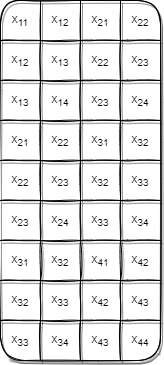

The diagram above was exported from draw.io. Its source (the exported page's mxGraphModel, read from the mxfile embedded in the PNG):
<mxGraphModel dx="539" dy="845" grid="1" gridSize="10" guides="1" tooltips="1" connect="1" arrows="1" fold="1" page="1" pageScale="1" pageWidth="827" pageHeight="1169" math="0" shadow="0">
  <root>
    <mxCell id="0" />
    <mxCell id="1" parent="0" />
    <mxCell id="ghQjHM-szUbixgcWZLEX-33" value="" style="shape=table;startSize=0;container=1;collapsible=0;childLayout=tableLayout;rounded=1;sketch=1;shadow=1;" vertex="1" parent="1">
      <mxGeometry x="280" y="120" width="160" height="360" as="geometry" />
    </mxCell>
    <mxCell id="ghQjHM-szUbixgcWZLEX-34" value="" style="shape=partialRectangle;collapsible=0;dropTarget=0;pointerEvents=0;fillColor=none;top=0;left=0;bottom=0;right=0;points=[[0,0.5],[1,0.5]];portConstraint=eastwest;" vertex="1" parent="ghQjHM-szUbixgcWZLEX-33">
      <mxGeometry width="160" height="40" as="geometry" />
    </mxCell>
    <mxCell id="ghQjHM-szUbixgcWZLEX-35" value="x&lt;sub&gt;11&lt;/sub&gt;" style="shape=partialRectangle;html=1;whiteSpace=wrap;connectable=0;overflow=hidden;fillColor=none;top=0;left=0;bottom=0;right=0;pointerEvents=1;" vertex="1" parent="ghQjHM-szUbixgcWZLEX-34">
      <mxGeometry width="40" height="40" as="geometry">
        <mxRectangle width="40" height="40" as="alternateBounds" />
      </mxGeometry>
    </mxCell>
    <mxCell id="ghQjHM-szUbixgcWZLEX-36" value="x&lt;sub&gt;12&lt;/sub&gt;" style="shape=partialRectangle;html=1;whiteSpace=wrap;connectable=0;overflow=hidden;fillColor=none;top=0;left=0;bottom=0;right=0;pointerEvents=1;" vertex="1" parent="ghQjHM-szUbixgcWZLEX-34">
      <mxGeometry x="40" width="40" height="40" as="geometry">
        <mxRectangle width="40" height="40" as="alternateBounds" />
      </mxGeometry>
    </mxCell>
    <mxCell id="ghQjHM-szUbixgcWZLEX-37" value="x&lt;sub&gt;21&lt;/sub&gt;" style="shape=partialRectangle;html=1;whiteSpace=wrap;connectable=0;overflow=hidden;fillColor=none;top=0;left=0;bottom=0;right=0;pointerEvents=1;" vertex="1" parent="ghQjHM-szUbixgcWZLEX-34">
      <mxGeometry x="80" width="40" height="40" as="geometry">
        <mxRectangle width="40" height="40" as="alternateBounds" />
      </mxGeometry>
    </mxCell>
    <mxCell id="ghQjHM-szUbixgcWZLEX-38" value="x&lt;sub&gt;22&lt;/sub&gt;" style="shape=partialRectangle;html=1;whiteSpace=wrap;connectable=0;overflow=hidden;fillColor=none;top=0;left=0;bottom=0;right=0;pointerEvents=1;" vertex="1" parent="ghQjHM-szUbixgcWZLEX-34">
      <mxGeometry x="120" width="40" height="40" as="geometry">
        <mxRectangle width="40" height="40" as="alternateBounds" />
      </mxGeometry>
    </mxCell>
    <mxCell id="ghQjHM-szUbixgcWZLEX-39" value="" style="shape=partialRectangle;collapsible=0;dropTarget=0;pointerEvents=0;fillColor=none;top=0;left=0;bottom=0;right=0;points=[[0,0.5],[1,0.5]];portConstraint=eastwest;" vertex="1" parent="ghQjHM-szUbixgcWZLEX-33">
      <mxGeometry y="40" width="160" height="40" as="geometry" />
    </mxCell>
    <mxCell id="ghQjHM-szUbixgcWZLEX-40" value="x&lt;sub&gt;12&lt;/sub&gt;" style="shape=partialRectangle;html=1;whiteSpace=wrap;connectable=0;overflow=hidden;fillColor=none;top=0;left=0;bottom=0;right=0;pointerEvents=1;" vertex="1" parent="ghQjHM-szUbixgcWZLEX-39">
      <mxGeometry width="40" height="40" as="geometry">
        <mxRectangle width="40" height="40" as="alternateBounds" />
      </mxGeometry>
    </mxCell>
    <mxCell id="ghQjHM-szUbixgcWZLEX-41" value="x&lt;sub&gt;13&lt;/sub&gt;" style="shape=partialRectangle;html=1;whiteSpace=wrap;connectable=0;overflow=hidden;fillColor=none;top=0;left=0;bottom=0;right=0;pointerEvents=1;" vertex="1" parent="ghQjHM-szUbixgcWZLEX-39">
      <mxGeometry x="40" width="40" height="40" as="geometry">
        <mxRectangle width="40" height="40" as="alternateBounds" />
      </mxGeometry>
    </mxCell>
    <mxCell id="ghQjHM-szUbixgcWZLEX-42" value="x&lt;sub&gt;22&lt;/sub&gt;" style="shape=partialRectangle;html=1;whiteSpace=wrap;connectable=0;overflow=hidden;fillColor=none;top=0;left=0;bottom=0;right=0;pointerEvents=1;" vertex="1" parent="ghQjHM-szUbixgcWZLEX-39">
      <mxGeometry x="80" width="40" height="40" as="geometry">
        <mxRectangle width="40" height="40" as="alternateBounds" />
      </mxGeometry>
    </mxCell>
    <mxCell id="ghQjHM-szUbixgcWZLEX-43" value="x&lt;sub&gt;23&lt;/sub&gt;" style="shape=partialRectangle;html=1;whiteSpace=wrap;connectable=0;overflow=hidden;fillColor=none;top=0;left=0;bottom=0;right=0;pointerEvents=1;" vertex="1" parent="ghQjHM-szUbixgcWZLEX-39">
      <mxGeometry x="120" width="40" height="40" as="geometry">
        <mxRectangle width="40" height="40" as="alternateBounds" />
      </mxGeometry>
    </mxCell>
    <mxCell id="ghQjHM-szUbixgcWZLEX-44" value="" style="shape=partialRectangle;collapsible=0;dropTarget=0;pointerEvents=0;fillColor=none;top=0;left=0;bottom=0;right=0;points=[[0,0.5],[1,0.5]];portConstraint=eastwest;" vertex="1" parent="ghQjHM-szUbixgcWZLEX-33">
      <mxGeometry y="80" width="160" height="40" as="geometry" />
    </mxCell>
    <mxCell id="ghQjHM-szUbixgcWZLEX-45" value="x&lt;sub&gt;13&lt;/sub&gt;" style="shape=partialRectangle;html=1;whiteSpace=wrap;connectable=0;overflow=hidden;fillColor=none;top=0;left=0;bottom=0;right=0;pointerEvents=1;" vertex="1" parent="ghQjHM-szUbixgcWZLEX-44">
      <mxGeometry width="40" height="40" as="geometry">
        <mxRectangle width="40" height="40" as="alternateBounds" />
      </mxGeometry>
    </mxCell>
    <mxCell id="ghQjHM-szUbixgcWZLEX-46" value="x&lt;sub&gt;14&lt;/sub&gt;" style="shape=partialRectangle;html=1;whiteSpace=wrap;connectable=0;overflow=hidden;fillColor=none;top=0;left=0;bottom=0;right=0;pointerEvents=1;" vertex="1" parent="ghQjHM-szUbixgcWZLEX-44">
      <mxGeometry x="40" width="40" height="40" as="geometry">
        <mxRectangle width="40" height="40" as="alternateBounds" />
      </mxGeometry>
    </mxCell>
    <mxCell id="ghQjHM-szUbixgcWZLEX-47" value="x&lt;sub&gt;23&lt;/sub&gt;" style="shape=partialRectangle;html=1;whiteSpace=wrap;connectable=0;overflow=hidden;fillColor=none;top=0;left=0;bottom=0;right=0;pointerEvents=1;" vertex="1" parent="ghQjHM-szUbixgcWZLEX-44">
      <mxGeometry x="80" width="40" height="40" as="geometry">
        <mxRectangle width="40" height="40" as="alternateBounds" />
      </mxGeometry>
    </mxCell>
    <mxCell id="ghQjHM-szUbixgcWZLEX-48" value="x&lt;sub&gt;24&lt;/sub&gt;" style="shape=partialRectangle;html=1;whiteSpace=wrap;connectable=0;overflow=hidden;fillColor=none;top=0;left=0;bottom=0;right=0;pointerEvents=1;" vertex="1" parent="ghQjHM-szUbixgcWZLEX-44">
      <mxGeometry x="120" width="40" height="40" as="geometry">
        <mxRectangle width="40" height="40" as="alternateBounds" />
      </mxGeometry>
    </mxCell>
    <mxCell id="ghQjHM-szUbixgcWZLEX-49" value="" style="shape=partialRectangle;collapsible=0;dropTarget=0;pointerEvents=0;fillColor=none;top=0;left=0;bottom=0;right=0;points=[[0,0.5],[1,0.5]];portConstraint=eastwest;" vertex="1" parent="ghQjHM-szUbixgcWZLEX-33">
      <mxGeometry y="120" width="160" height="40" as="geometry" />
    </mxCell>
    <mxCell id="ghQjHM-szUbixgcWZLEX-50" value="x&lt;sub&gt;21&lt;/sub&gt;" style="shape=partialRectangle;html=1;whiteSpace=wrap;connectable=0;overflow=hidden;fillColor=none;top=0;left=0;bottom=0;right=0;pointerEvents=1;" vertex="1" parent="ghQjHM-szUbixgcWZLEX-49">
      <mxGeometry width="40" height="40" as="geometry">
        <mxRectangle width="40" height="40" as="alternateBounds" />
      </mxGeometry>
    </mxCell>
    <mxCell id="ghQjHM-szUbixgcWZLEX-51" value="x&lt;sub&gt;22&lt;/sub&gt;" style="shape=partialRectangle;html=1;whiteSpace=wrap;connectable=0;overflow=hidden;fillColor=none;top=0;left=0;bottom=0;right=0;pointerEvents=1;" vertex="1" parent="ghQjHM-szUbixgcWZLEX-49">
      <mxGeometry x="40" width="40" height="40" as="geometry">
        <mxRectangle width="40" height="40" as="alternateBounds" />
      </mxGeometry>
    </mxCell>
    <mxCell id="ghQjHM-szUbixgcWZLEX-52" value="x&lt;sub&gt;31&lt;/sub&gt;" style="shape=partialRectangle;html=1;whiteSpace=wrap;connectable=0;overflow=hidden;fillColor=none;top=0;left=0;bottom=0;right=0;pointerEvents=1;" vertex="1" parent="ghQjHM-szUbixgcWZLEX-49">
      <mxGeometry x="80" width="40" height="40" as="geometry">
        <mxRectangle width="40" height="40" as="alternateBounds" />
      </mxGeometry>
    </mxCell>
    <mxCell id="ghQjHM-szUbixgcWZLEX-53" value="x&lt;sub&gt;32&lt;/sub&gt;" style="shape=partialRectangle;html=1;whiteSpace=wrap;connectable=0;overflow=hidden;fillColor=none;top=0;left=0;bottom=0;right=0;pointerEvents=1;" vertex="1" parent="ghQjHM-szUbixgcWZLEX-49">
      <mxGeometry x="120" width="40" height="40" as="geometry">
        <mxRectangle width="40" height="40" as="alternateBounds" />
      </mxGeometry>
    </mxCell>
    <mxCell id="ghQjHM-szUbixgcWZLEX-54" value="" style="shape=partialRectangle;collapsible=0;dropTarget=0;pointerEvents=0;fillColor=none;top=0;left=0;bottom=0;right=0;points=[[0,0.5],[1,0.5]];portConstraint=eastwest;" vertex="1" parent="ghQjHM-szUbixgcWZLEX-33">
      <mxGeometry y="160" width="160" height="40" as="geometry" />
    </mxCell>
    <mxCell id="ghQjHM-szUbixgcWZLEX-55" value="x&lt;sub&gt;22&lt;/sub&gt;" style="shape=partialRectangle;html=1;whiteSpace=wrap;connectable=0;overflow=hidden;fillColor=none;top=0;left=0;bottom=0;right=0;pointerEvents=1;" vertex="1" parent="ghQjHM-szUbixgcWZLEX-54">
      <mxGeometry width="40" height="40" as="geometry">
        <mxRectangle width="40" height="40" as="alternateBounds" />
      </mxGeometry>
    </mxCell>
    <mxCell id="ghQjHM-szUbixgcWZLEX-56" value="x&lt;sub&gt;23&lt;/sub&gt;" style="shape=partialRectangle;html=1;whiteSpace=wrap;connectable=0;overflow=hidden;fillColor=none;top=0;left=0;bottom=0;right=0;pointerEvents=1;" vertex="1" parent="ghQjHM-szUbixgcWZLEX-54">
      <mxGeometry x="40" width="40" height="40" as="geometry">
        <mxRectangle width="40" height="40" as="alternateBounds" />
      </mxGeometry>
    </mxCell>
    <mxCell id="ghQjHM-szUbixgcWZLEX-57" value="x&lt;sub&gt;32&lt;/sub&gt;" style="shape=partialRectangle;html=1;whiteSpace=wrap;connectable=0;overflow=hidden;fillColor=none;top=0;left=0;bottom=0;right=0;pointerEvents=1;" vertex="1" parent="ghQjHM-szUbixgcWZLEX-54">
      <mxGeometry x="80" width="40" height="40" as="geometry">
        <mxRectangle width="40" height="40" as="alternateBounds" />
      </mxGeometry>
    </mxCell>
    <mxCell id="ghQjHM-szUbixgcWZLEX-58" value="x&lt;sub&gt;33&lt;/sub&gt;" style="shape=partialRectangle;html=1;whiteSpace=wrap;connectable=0;overflow=hidden;fillColor=none;top=0;left=0;bottom=0;right=0;pointerEvents=1;" vertex="1" parent="ghQjHM-szUbixgcWZLEX-54">
      <mxGeometry x="120" width="40" height="40" as="geometry">
        <mxRectangle width="40" height="40" as="alternateBounds" />
      </mxGeometry>
    </mxCell>
    <mxCell id="ghQjHM-szUbixgcWZLEX-59" value="" style="shape=partialRectangle;collapsible=0;dropTarget=0;pointerEvents=0;fillColor=none;top=0;left=0;bottom=0;right=0;points=[[0,0.5],[1,0.5]];portConstraint=eastwest;" vertex="1" parent="ghQjHM-szUbixgcWZLEX-33">
      <mxGeometry y="200" width="160" height="40" as="geometry" />
    </mxCell>
    <mxCell id="ghQjHM-szUbixgcWZLEX-60" value="x&lt;sub&gt;23&lt;/sub&gt;" style="shape=partialRectangle;html=1;whiteSpace=wrap;connectable=0;overflow=hidden;fillColor=none;top=0;left=0;bottom=0;right=0;pointerEvents=1;" vertex="1" parent="ghQjHM-szUbixgcWZLEX-59">
      <mxGeometry width="40" height="40" as="geometry">
        <mxRectangle width="40" height="40" as="alternateBounds" />
      </mxGeometry>
    </mxCell>
    <mxCell id="ghQjHM-szUbixgcWZLEX-61" value="x&lt;sub&gt;24&lt;/sub&gt;" style="shape=partialRectangle;html=1;whiteSpace=wrap;connectable=0;overflow=hidden;fillColor=none;top=0;left=0;bottom=0;right=0;pointerEvents=1;" vertex="1" parent="ghQjHM-szUbixgcWZLEX-59">
      <mxGeometry x="40" width="40" height="40" as="geometry">
        <mxRectangle width="40" height="40" as="alternateBounds" />
      </mxGeometry>
    </mxCell>
    <mxCell id="ghQjHM-szUbixgcWZLEX-62" value="x&lt;sub&gt;33&lt;/sub&gt;" style="shape=partialRectangle;html=1;whiteSpace=wrap;connectable=0;overflow=hidden;fillColor=none;top=0;left=0;bottom=0;right=0;pointerEvents=1;" vertex="1" parent="ghQjHM-szUbixgcWZLEX-59">
      <mxGeometry x="80" width="40" height="40" as="geometry">
        <mxRectangle width="40" height="40" as="alternateBounds" />
      </mxGeometry>
    </mxCell>
    <mxCell id="ghQjHM-szUbixgcWZLEX-63" value="x&lt;sub&gt;34&lt;/sub&gt;" style="shape=partialRectangle;html=1;whiteSpace=wrap;connectable=0;overflow=hidden;fillColor=none;top=0;left=0;bottom=0;right=0;pointerEvents=1;" vertex="1" parent="ghQjHM-szUbixgcWZLEX-59">
      <mxGeometry x="120" width="40" height="40" as="geometry">
        <mxRectangle width="40" height="40" as="alternateBounds" />
      </mxGeometry>
    </mxCell>
    <mxCell id="ghQjHM-szUbixgcWZLEX-64" value="" style="shape=partialRectangle;collapsible=0;dropTarget=0;pointerEvents=0;fillColor=none;top=0;left=0;bottom=0;right=0;points=[[0,0.5],[1,0.5]];portConstraint=eastwest;" vertex="1" parent="ghQjHM-szUbixgcWZLEX-33">
      <mxGeometry y="240" width="160" height="40" as="geometry" />
    </mxCell>
    <mxCell id="ghQjHM-szUbixgcWZLEX-65" value="x&lt;sub&gt;31&lt;/sub&gt;" style="shape=partialRectangle;html=1;whiteSpace=wrap;connectable=0;overflow=hidden;fillColor=none;top=0;left=0;bottom=0;right=0;pointerEvents=1;" vertex="1" parent="ghQjHM-szUbixgcWZLEX-64">
      <mxGeometry width="40" height="40" as="geometry">
        <mxRectangle width="40" height="40" as="alternateBounds" />
      </mxGeometry>
    </mxCell>
    <mxCell id="ghQjHM-szUbixgcWZLEX-66" value="x&lt;sub&gt;32&lt;/sub&gt;" style="shape=partialRectangle;html=1;whiteSpace=wrap;connectable=0;overflow=hidden;fillColor=none;top=0;left=0;bottom=0;right=0;pointerEvents=1;" vertex="1" parent="ghQjHM-szUbixgcWZLEX-64">
      <mxGeometry x="40" width="40" height="40" as="geometry">
        <mxRectangle width="40" height="40" as="alternateBounds" />
      </mxGeometry>
    </mxCell>
    <mxCell id="ghQjHM-szUbixgcWZLEX-67" value="x&lt;sub&gt;41&lt;/sub&gt;" style="shape=partialRectangle;html=1;whiteSpace=wrap;connectable=0;overflow=hidden;fillColor=none;top=0;left=0;bottom=0;right=0;pointerEvents=1;" vertex="1" parent="ghQjHM-szUbixgcWZLEX-64">
      <mxGeometry x="80" width="40" height="40" as="geometry">
        <mxRectangle width="40" height="40" as="alternateBounds" />
      </mxGeometry>
    </mxCell>
    <mxCell id="ghQjHM-szUbixgcWZLEX-68" value="x&lt;sub&gt;42&lt;/sub&gt;" style="shape=partialRectangle;html=1;whiteSpace=wrap;connectable=0;overflow=hidden;fillColor=none;top=0;left=0;bottom=0;right=0;pointerEvents=1;" vertex="1" parent="ghQjHM-szUbixgcWZLEX-64">
      <mxGeometry x="120" width="40" height="40" as="geometry">
        <mxRectangle width="40" height="40" as="alternateBounds" />
      </mxGeometry>
    </mxCell>
    <mxCell id="ghQjHM-szUbixgcWZLEX-69" value="" style="shape=partialRectangle;collapsible=0;dropTarget=0;pointerEvents=0;fillColor=none;top=0;left=0;bottom=0;right=0;points=[[0,0.5],[1,0.5]];portConstraint=eastwest;" vertex="1" parent="ghQjHM-szUbixgcWZLEX-33">
      <mxGeometry y="280" width="160" height="40" as="geometry" />
    </mxCell>
    <mxCell id="ghQjHM-szUbixgcWZLEX-70" value="x&lt;sub&gt;32&lt;/sub&gt;" style="shape=partialRectangle;html=1;whiteSpace=wrap;connectable=0;overflow=hidden;fillColor=none;top=0;left=0;bottom=0;right=0;pointerEvents=1;" vertex="1" parent="ghQjHM-szUbixgcWZLEX-69">
      <mxGeometry width="40" height="40" as="geometry">
        <mxRectangle width="40" height="40" as="alternateBounds" />
      </mxGeometry>
    </mxCell>
    <mxCell id="ghQjHM-szUbixgcWZLEX-71" value="x&lt;sub&gt;33&lt;/sub&gt;" style="shape=partialRectangle;html=1;whiteSpace=wrap;connectable=0;overflow=hidden;fillColor=none;top=0;left=0;bottom=0;right=0;pointerEvents=1;" vertex="1" parent="ghQjHM-szUbixgcWZLEX-69">
      <mxGeometry x="40" width="40" height="40" as="geometry">
        <mxRectangle width="40" height="40" as="alternateBounds" />
      </mxGeometry>
    </mxCell>
    <mxCell id="ghQjHM-szUbixgcWZLEX-72" value="x&lt;sub&gt;42&lt;/sub&gt;" style="shape=partialRectangle;html=1;whiteSpace=wrap;connectable=0;overflow=hidden;fillColor=none;top=0;left=0;bottom=0;right=0;pointerEvents=1;" vertex="1" parent="ghQjHM-szUbixgcWZLEX-69">
      <mxGeometry x="80" width="40" height="40" as="geometry">
        <mxRectangle width="40" height="40" as="alternateBounds" />
      </mxGeometry>
    </mxCell>
    <mxCell id="ghQjHM-szUbixgcWZLEX-73" value="x&lt;sub&gt;43&lt;/sub&gt;" style="shape=partialRectangle;html=1;whiteSpace=wrap;connectable=0;overflow=hidden;fillColor=none;top=0;left=0;bottom=0;right=0;pointerEvents=1;" vertex="1" parent="ghQjHM-szUbixgcWZLEX-69">
      <mxGeometry x="120" width="40" height="40" as="geometry">
        <mxRectangle width="40" height="40" as="alternateBounds" />
      </mxGeometry>
    </mxCell>
    <mxCell id="ghQjHM-szUbixgcWZLEX-74" value="" style="shape=partialRectangle;collapsible=0;dropTarget=0;pointerEvents=0;fillColor=none;top=0;left=0;bottom=0;right=0;points=[[0,0.5],[1,0.5]];portConstraint=eastwest;" vertex="1" parent="ghQjHM-szUbixgcWZLEX-33">
      <mxGeometry y="320" width="160" height="40" as="geometry" />
    </mxCell>
    <mxCell id="ghQjHM-szUbixgcWZLEX-75" value="x&lt;sub&gt;33&lt;/sub&gt;" style="shape=partialRectangle;html=1;whiteSpace=wrap;connectable=0;overflow=hidden;fillColor=none;top=0;left=0;bottom=0;right=0;pointerEvents=1;" vertex="1" parent="ghQjHM-szUbixgcWZLEX-74">
      <mxGeometry width="40" height="40" as="geometry">
        <mxRectangle width="40" height="40" as="alternateBounds" />
      </mxGeometry>
    </mxCell>
    <mxCell id="ghQjHM-szUbixgcWZLEX-76" value="x&lt;sub&gt;34&lt;/sub&gt;" style="shape=partialRectangle;html=1;whiteSpace=wrap;connectable=0;overflow=hidden;fillColor=none;top=0;left=0;bottom=0;right=0;pointerEvents=1;" vertex="1" parent="ghQjHM-szUbixgcWZLEX-74">
      <mxGeometry x="40" width="40" height="40" as="geometry">
        <mxRectangle width="40" height="40" as="alternateBounds" />
      </mxGeometry>
    </mxCell>
    <mxCell id="ghQjHM-szUbixgcWZLEX-77" value="x&lt;sub&gt;43&lt;/sub&gt;" style="shape=partialRectangle;html=1;whiteSpace=wrap;connectable=0;overflow=hidden;fillColor=none;top=0;left=0;bottom=0;right=0;pointerEvents=1;" vertex="1" parent="ghQjHM-szUbixgcWZLEX-74">
      <mxGeometry x="80" width="40" height="40" as="geometry">
        <mxRectangle width="40" height="40" as="alternateBounds" />
      </mxGeometry>
    </mxCell>
    <mxCell id="ghQjHM-szUbixgcWZLEX-78" value="x&lt;sub&gt;44&lt;/sub&gt;" style="shape=partialRectangle;html=1;whiteSpace=wrap;connectable=0;overflow=hidden;fillColor=none;top=0;left=0;bottom=0;right=0;pointerEvents=1;" vertex="1" parent="ghQjHM-szUbixgcWZLEX-74">
      <mxGeometry x="120" width="40" height="40" as="geometry">
        <mxRectangle width="40" height="40" as="alternateBounds" />
      </mxGeometry>
    </mxCell>
  </root>
</mxGraphModel>